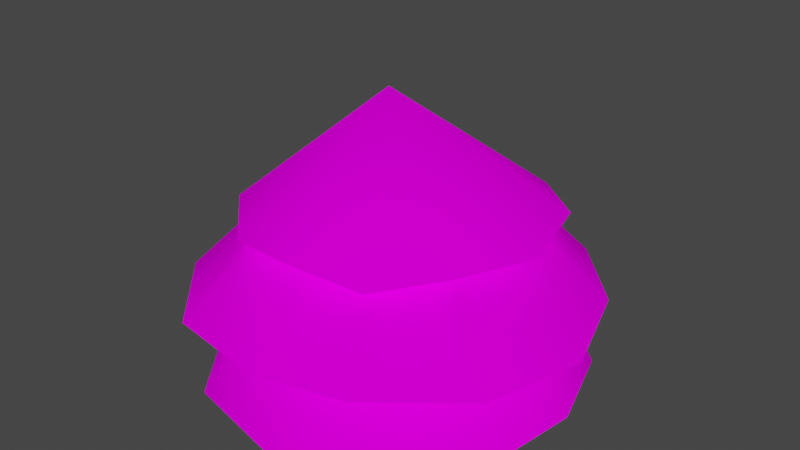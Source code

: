 # Source: bush.blend  (saved by Blender 3.4.6; exported with 4.5.12 LTS)
import bpy
from mathutils import Matrix  # noqa: F401  (used for matrix-valued properties, if any)

bpy.ops.wm.read_factory_settings(use_empty=True)
scene = bpy.context.scene
scene.name = 'Scene'

# ---- collections
col_collection = bpy.data.collections.new('Collection'); scene.collection.children.link(col_collection)

# ---- images (referenced by path relative to the original .blend; pixels are not part of the script)
import os
ASSET_DIR = os.environ.get("B2B_ASSET_DIR", "")  # directory of the original .blend (textures are referenced by path, not embedded)
HERE = os.path.dirname(os.path.abspath(__file__))  # packed textures are extracted next to this script under _unpacked/

def load_image(name, relpath, width, height, colorspace="sRGB"):
    """Load a texture the original file referenced (path relative to the .blend, or extracted next to this script)."""
    p = next((c for c in (os.path.join(HERE, relpath), os.path.join(ASSET_DIR, relpath)) if relpath and os.path.exists(c)), "")
    if p:
        img = bpy.data.images.load(p, check_existing=True)
        img.name = name
    else:  # same state as the original file: an image datablock whose file is absent (Cycles renders it pink)
        img = bpy.data.images.new(name, width, height)
        img.source = "FILE"
        img.filepath = "//" + (relpath or name)
    img.colorspace_settings.name = colorspace
    return img
img_bush = load_image('Bush', 'textures/Bush.png', 1024, 1024, 'sRGB')

# ---- materials (node trees are filled in below, after node groups)
mat_bush = bpy.data.materials.new('Bush')
mat_bush.alpha_threshold = 0.0
mat_bush.roughness = 0.5
mat_bush.line_color = (0.0, 0.0, 0.0, 1.0)

# ---- material node trees
mat_bush.use_nodes = True; mat_bush.node_tree.nodes.clear()
_N = mat_bush.node_tree.nodes; _L = mat_bush.node_tree.links
n0 = _N.new('ShaderNodeOutputMaterial'); n0.name = 'Material Output'; n0.location = (356, 322)
n0.target = 'CYCLES'
n1 = _N.new('ShaderNodeBsdfPrincipled'); n1.name = 'Principled BSDF'; n1.location = (66, 322)
n1.distribution = 'GGX'
n1.subsurface_method = 'RANDOM_WALK_SKIN'
n1.inputs[3].default_value = 1.45
n1.inputs[13].default_value = 0.0
n1.inputs[27].default_value = (0.0, 0.0, 0.0, 1.0)
n1.inputs[28].default_value = 1.0
n2 = _N.new('ShaderNodeTexImage'); n2.name = 'Image Texture.001'; n2.location = (-212, 248)
n2.image = img_bush
n3 = _N.new('ShaderNodeOutputMaterial'); n3.name = 'Material Output.001'; n3.location = (0, 0)
n3.target = 'EEVEE'
n4 = _N.new('ShaderNodeMixShader'); n4.name = 'Mix Shader'; n4.location = (0, 0)
n4.label = 'Disable Shadow'
n4.hide = True
n5 = _N.new('ShaderNodeLightPath'); n5.name = 'Light Path'; n5.location = (0, 0)
n5.hide = True
n6 = _N.new('ShaderNodeBsdfTransparent'); n6.name = 'Transparent BSDF'; n6.location = (0, 0)
n6.hide = True
_L.new(n1.outputs[0], n0.inputs[0])
_L.new(n2.outputs[0], n1.inputs[0])
_L.new(n2.outputs[1], n1.inputs[4])
_L.new(n1.outputs[0], n4.inputs[1])
_L.new(n4.outputs[0], n3.inputs[0])
_L.new(n5.outputs[1], n4.inputs[0])
_L.new(n6.outputs[0], n4.inputs[2])
n0.is_active_output = True

# ---- world
world_world = bpy.data.worlds.new('World'); scene.world = world_world
world_world.use_nodes = True; world_world.node_tree.nodes.clear()
_N = world_world.node_tree.nodes; _L = world_world.node_tree.links
n0 = _N.new('ShaderNodeOutputWorld'); n0.name = 'World Output'; n0.location = (300, 300)
n1 = _N.new('ShaderNodeBackground'); n1.name = 'Background'; n1.location = (10, 300)
n1.inputs[0].default_value = (0.05088, 0.05088, 0.05088, 1.0)
_L.new(n1.outputs[0], n0.inputs[0])
n0.is_active_output = True
world_world.color = (0.05088, 0.05088, 0.05088)
world_world.use_sun_shadow = False
world_world.sun_shadow_jitter_overblur = 0.0

# ---- meshes
me_cube = bpy.data.meshes.new('Cube')
me_cube.from_pydata([(-0.02032, 1.268, 0.05697), (-0.6335, 1.066, 0.002236), (-1.07, 0.6088, -0.009498), (-1.174, 0.003537, -0.0412), (-0.9745, -0.5749, 0.03209), (-0.6535, -1.055, -0.07912), (0.08271, -1.243, -0.04835), (0.6287, -1.063, 0.03544), (1.092, -0.6244, -0.05249), (1.238, 0.0395, 0.01162), (1.048, 0.6263, 0.01487), (0.6168, 0.9971, -0.05178), (-0.3982, 0.7161, 0.7981), (-0.0002874, 0.7633, 0.7363), (-0.7104, 0.4132, 0.7762), (-0.7872, -0.02125, 0.7272), (-0.761, -0.4131, 0.7726), (-0.4005, -0.6476, 0.7502), (-0.01122, -0.8195, 0.7669), (0.3512, -0.7106, 0.7913), (0.6472, -0.3812, 0.7963), (0.7762, 0.04075, 0.7498), (0.6918, 0.4017, 0.7602), (0.4121, 0.7268, 0.7766), (0.002244, -1.255, 0.4525), (0.6127, -1.129, 0.4795), (1.142, -0.6626, 0.459), (1.31, 0.01538, 0.4276), (1.121, 0.6254, 0.4816), (0.6556, 1.138, 0.4572), (-0.0096, 1.344, 0.5096), (-0.6991, 1.071, 0.4729), (-1.118, 0.6322, 0.4607), (-1.348, 0.03013, 0.4126), (-1.146, -0.6361, 0.4687), (-0.672, -1.149, 0.456), (0.2273, -0.3808, 1.194), (-0.007046, -0.4882, 1.253), (0.4537, -0.2105, 1.249), (0.4619, -0.01453, 1.157), (0.4461, 0.149, 1.26), (0.3282, 0.4615, 1.228), (0.0004817, 0.4847, 1.243), (-0.177, 0.4407, 1.261), (-0.4164, 0.2459, 1.236), (-0.4782, 0.00421, 1.242), (-0.4669, -0.2778, 1.247), (-0.3206, -0.3801, 1.29), (-0.02477, 1.019, 0.9207), (-0.4537, 0.8308, 1.058), (-0.8993, 0.5644, 0.9927), (-0.9948, -0.005286, 0.9355), (-0.8467, -0.4886, 0.9876), (-0.4789, -0.8538, 0.9445), (-0.03709, -0.9352, 0.9944), (0.4437, -0.8151, 0.9186), (0.7626, -0.484, 0.9729), (0.9784, 0.03418, 0.9619), (0.8514, 0.5664, 1.002), (0.4959, 0.8502, 0.9901), (-0.01815, -0.05506, 1.76)], [], [(12, 0, 1), (14, 1, 2), (15, 2, 3), (15, 4, 16), (17, 4, 5), (18, 5, 6), (18, 7, 19), (20, 7, 8), (21, 8, 9), (21, 10, 22), (23, 10, 11), (23, 0, 13), (36, 24, 25), (36, 26, 38), (39, 26, 27), (39, 28, 40), (41, 28, 29), (41, 30, 42), (43, 30, 31), (44, 31, 32), (45, 32, 33), (46, 33, 34), (46, 35, 47), (37, 35, 24), (60, 48, 49), (60, 49, 50), (60, 50, 51), (60, 51, 52), (60, 52, 53), (60, 53, 54), (60, 54, 55), (60, 55, 56), (60, 56, 57), (60, 57, 58), (60, 58, 59), (60, 59, 48), (12, 13, 0), (14, 12, 1), (15, 14, 2), (15, 3, 4), (17, 16, 4), (18, 17, 5), (18, 6, 7), (20, 19, 7), (21, 20, 8), (21, 9, 10), (23, 22, 10), (23, 11, 0), (36, 37, 24), (36, 25, 26), (39, 38, 26), (39, 27, 28), (41, 40, 28), (41, 29, 30), (43, 42, 30), (44, 43, 31), (45, 44, 32), (46, 45, 33), (46, 34, 35), (37, 47, 35)])
me_cube.polygons.foreach_set('use_smooth', [True] * 60)
_uv = me_cube.uv_layers.new(name='UVMap')
_uv.uv.foreach_set('vector', [0.5524, 0.8319, 0.7383, 0.9431, 0.5759, 0.9957, 0.4382, 0.8285, 0.5759, 0.9957, 0.4052, 0.9907, 0.3318, 0.787, 0.4052, 0.9907, 0.2462, 0.9287, 0.3318, 0.787, 0.1173, 0.8169, 0.2454, 0.7121, 0.1893, 0.6126, 0.1173, 0.8169, 0.03336, 0.6682, 0.1698, 0.5, 0.03336, 0.6682, 0.004265, 0.5, 0.1698, 0.5, 0.03336, 0.3318, 0.1893, 0.3874, 0.2454, 0.2879, 0.03336, 0.3318, 0.1173, 0.1831, 0.3318, 0.213, 0.1173, 0.1831, 0.2462, 0.0713, 0.3318, 0.213, 0.4052, 0.009276, 0.4382, 0.1715, 0.5524, 0.1681, 0.4052, 0.009276, 0.5759, 0.004265, 0.5524, 0.1681, 0.7383, 0.05685, 0.6612, 0.2033, 0.5524, 0.8319, 0.7383, 0.9431, 0.5759, 0.9957, 0.5524, 0.8319, 0.4052, 0.9907, 0.4382, 0.8285, 0.3318, 0.787, 0.4052, 0.9907, 0.2462, 0.9287, 0.3318, 0.787, 0.1173, 0.8169, 0.2454, 0.7121, 0.1893, 0.6126, 0.1173, 0.8169, 0.03336, 0.6682, 0.1893, 0.6126, 0.004265, 0.5, 0.1698, 0.5, 0.1893, 0.3874, 0.004265, 0.5, 0.03336, 0.3318, 0.2454, 0.2879, 0.03336, 0.3318, 0.1173, 0.1831, 0.3318, 0.213, 0.1173, 0.1831, 0.2462, 0.0713, 0.4382, 0.1715, 0.2462, 0.0713, 0.4052, 0.009276, 0.4382, 0.1715, 0.5759, 0.004265, 0.5524, 0.1681, 0.6612, 0.2033, 0.5759, 0.004265, 0.7383, 0.05685, 0.5, 0.5, 0.2994, 0.7006, 0.2259, 0.5734, 0.5, 0.5, 0.2259, 0.5734, 0.2259, 0.4266, 0.5, 0.5, 0.2259, 0.4266, 0.2994, 0.2994, 0.5, 0.5, 0.2994, 0.2994, 0.4266, 0.2259, 0.5, 0.5, 0.4266, 0.2259, 0.5734, 0.2259, 0.5, 0.5, 0.5734, 0.2259, 0.7006, 0.2994, 0.5, 0.5, 0.7006, 0.2994, 0.7741, 0.4266, 0.5, 0.5, 0.7741, 0.4266, 0.7741, 0.5734, 0.5, 0.5, 0.7741, 0.5734, 0.7006, 0.7006, 0.5, 0.5, 0.7006, 0.7006, 0.5734, 0.7741, 0.5, 0.5, 0.5734, 0.7741, 0.4266, 0.7741, 0.5, 0.5, 0.4266, 0.7741, 0.2994, 0.7006, 0.5524, 0.8319, 0.6612, 0.7967, 0.7383, 0.9431, 0.4382, 0.8285, 0.5524, 0.8319, 0.5759, 0.9957, 0.3318, 0.787, 0.4382, 0.8285, 0.4052, 0.9907, 0.3318, 0.787, 0.2462, 0.9287, 0.1173, 0.8169, 0.1893, 0.6126, 0.2454, 0.7121, 0.1173, 0.8169, 0.1698, 0.5, 0.1893, 0.6126, 0.03336, 0.6682, 0.1698, 0.5, 0.004265, 0.5, 0.03336, 0.3318, 0.2454, 0.2879, 0.1893, 0.3874, 0.03336, 0.3318, 0.3318, 0.213, 0.2454, 0.2879, 0.1173, 0.1831, 0.3318, 0.213, 0.2462, 0.0713, 0.4052, 0.009276, 0.5524, 0.1681, 0.4382, 0.1715, 0.4052, 0.009276, 0.5524, 0.1681, 0.5759, 0.004265, 0.7383, 0.05685, 0.5524, 0.8319, 0.6612, 0.7967, 0.7383, 0.9431, 0.5524, 0.8319, 0.5759, 0.9957, 0.4052, 0.9907, 0.3318, 0.787, 0.4382, 0.8285, 0.4052, 0.9907, 0.3318, 0.787, 0.2462, 0.9287, 0.1173, 0.8169, 0.1893, 0.6126, 0.2454, 0.7121, 0.1173, 0.8169, 0.1893, 0.6126, 0.03336, 0.6682, 0.004265, 0.5, 0.1893, 0.3874, 0.1698, 0.5, 0.004265, 0.5, 0.2454, 0.2879, 0.1893, 0.3874, 0.03336, 0.3318, 0.3318, 0.213, 0.2454, 0.2879, 0.1173, 0.1831, 0.4382, 0.1715, 0.3318, 0.213, 0.2462, 0.0713, 0.4382, 0.1715, 0.4052, 0.009276, 0.5759, 0.004265, 0.6612, 0.2033, 0.5524, 0.1681, 0.5759, 0.004265])
me_cube.materials.append(mat_bush)
me_cube.use_mirror_vertex_groups = False
me_cube.use_paint_bone_selection = False
me_cube.use_paint_mask = True
me_cube.update()

# ---- objects
ob_bush = bpy.data.objects.new('Bush', me_cube)

# ---- transforms, parenting, visibility, modifiers, constraints
ob_bush.location = (0.0, 0.0, 0.0)
ob_bush.lock_rotations_4d = False
ob_bush.empty_display_type = 'ARROWS'
ob_bush.visible_shadow = False
ob_bush.lineart.crease_threshold = 0.0

# ---- collection membership
col_collection.objects.link(ob_bush)

# ---- scene / render settings (as saved in the file)
scene.frame_start = 1; scene.frame_end = 250; scene.frame_set(1)
scene.render.engine = 'BLENDER_EEVEE_NEXT'
scene.render.film_transparent = True
scene.cycles.sampling_pattern = 'TABULATED_SOBOL'
scene.cycles.use_light_tree = False
scene.view_settings.view_transform = 'Filmic'
bpy.context.view_layer.update()

# ---- added for rendering (the .blend has no active camera and no usable light): camera, sun
cam_auto = bpy.data.cameras.new('AutoCamera')
cam_auto.lens = 50.0
cam_auto.sensor_width = 36.0
cam_auto.clip_end = 1000.0
ob_auto_camera = bpy.data.objects.new('AutoCamera', cam_auto)
scene.collection.objects.link(ob_auto_camera)
ob_auto_camera.location = (3.81831, -4.56022, 3.91028)
ob_auto_camera.rotation_euler = (1.09748, -7.21219e-08, 0.694738)
scene.camera = ob_auto_camera
light_auto_sun = bpy.data.lights.new('AutoSun', 'SUN')
light_auto_sun.energy = 3.0
light_auto_sun.angle = 0.0523599
ob_auto_sun = bpy.data.objects.new('AutoSun', light_auto_sun)
scene.collection.objects.link(ob_auto_sun)
ob_auto_sun.rotation_euler = (0.872665, 0.174533, 0.523599)
bpy.context.view_layer.update()
